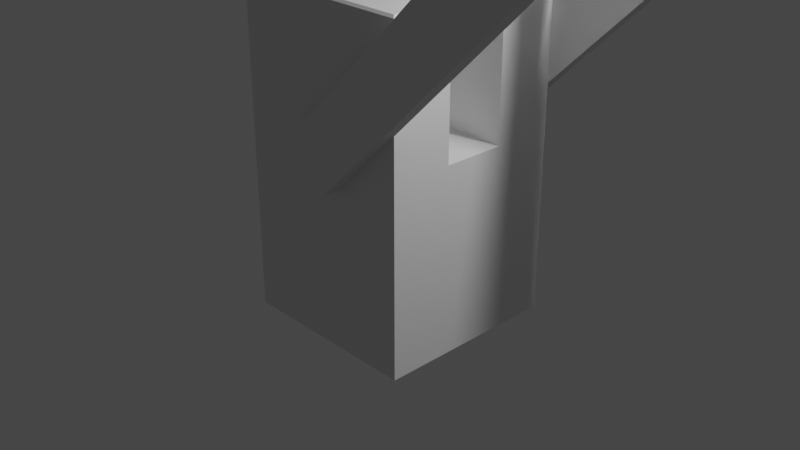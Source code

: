 # Source: lamp_support_v001.blend  (saved by Blender 2.81.16; exported with 4.5.12 LTS)
import bpy
from mathutils import Matrix  # noqa: F401  (used for matrix-valued properties, if any)

bpy.ops.wm.read_factory_settings(use_empty=True)
scene = bpy.context.scene
scene.name = 'Scene'

# ---- collections
col_collection = bpy.data.collections.new('Collection'); scene.collection.children.link(col_collection)

# ---- materials (node trees are filled in below, after node groups)
mat_material = bpy.data.materials.new('Material')
mat_material.alpha_threshold = 0.0
mat_material.use_transparent_shadow = False
mat_material.line_color = (0.0, 0.0, 0.0, 1.0)

# ---- material node trees
mat_material.use_nodes = True; mat_material.node_tree.nodes.clear()
_N = mat_material.node_tree.nodes; _L = mat_material.node_tree.links
n0 = _N.new('ShaderNodeOutputMaterial'); n0.name = 'Material Output'; n0.location = (300, 300)
n1 = _N.new('ShaderNodeBsdfPrincipled'); n1.name = 'Principled BSDF'; n1.location = (10, 300)
n1.distribution = 'GGX'
n1.subsurface_method = 'BURLEY'
n1.inputs[2].default_value = 0.4
n1.inputs[3].default_value = 1.45
n1.inputs[27].default_value = (0.0, 0.0, 0.0, 1.0)
n1.inputs[28].default_value = 1.0
_L.new(n1.outputs[0], n0.inputs[0])
n0.is_active_output = True

# ---- world
world_world = bpy.data.worlds.new('World'); scene.world = world_world
world_world.use_nodes = True; world_world.node_tree.nodes.clear()
_N = world_world.node_tree.nodes; _L = world_world.node_tree.links
n0 = _N.new('ShaderNodeOutputWorld'); n0.name = 'World Output'; n0.location = (300, 300)
n1 = _N.new('ShaderNodeBackground'); n1.name = 'Background'; n1.location = (10, 300)
n1.inputs[0].default_value = (0.05088, 0.05088, 0.05088, 1.0)
_L.new(n1.outputs[0], n0.inputs[0])
n0.is_active_output = True
world_world.color = (0.05088, 0.05088, 0.05088)
world_world.use_sun_shadow = False
world_world.sun_shadow_jitter_overblur = 0.0

# ---- cameras
cam_camera = bpy.data.cameras.new('Camera')
cam_camera.clip_end = 100.0
cam_camera.ortho_scale = 7.314

# ---- lights
light_light = bpy.data.lights.new('Light', 'POINT')
light_light.transmission_factor = 0.0
light_light.energy = 1000.0
light_light.shadow_soft_size = 0.1
light_light.shadow_maximum_resolution = 0.006
light_light.use_absolute_resolution = True

# ---- meshes
me_cube = bpy.data.meshes.new('Cube')
me_cube.from_pydata([(1.0, 1.0, 1.0), (1.0, 1.0, -1.0), (1.0, -1.0, 1.0), (1.0, -1.0, -1.0), (-1.0, 1.0, 1.0), (-1.0, 1.0, -1.0), (-1.0, -1.0, 1.0), (-1.0, -1.0, -1.0), (-1.0, 0.3333, -1.0), (-1.0, -0.3333, -1.0), (1.0, 0.3333, 1.0), (1.0, -0.3333, 1.0), (-1.0, -0.3333, 1.0), (-1.0, 0.3333, 1.0), (1.0, -0.3333, -1.0), (1.0, 0.3333, -1.0), (1.0, -1.0, 2.476), (0.9758, -0.9758, 2.5), (-0.9758, -0.9758, 2.5), (-1.0, -1.0, 2.476), (1.0, -0.3333, 2.476), (0.9758, -0.3576, 2.5), (-1.0, 0.3333, 2.476), (-0.9758, 0.3576, 2.5), (-0.9758, 0.9758, 2.5), (-1.0, 1.0, 2.476), (0.9758, 0.9758, 2.5), (1.0, 1.0, 2.476), (0.9758, 0.3576, 2.5), (1.0, 0.3333, 2.476), (-0.9758, -0.3576, 2.5), (-1.0, -0.3333, 2.476)], [], [(11, 12, 31, 20), (3, 2, 6, 7), (8, 13, 4, 5), (9, 14, 3, 7), (14, 11, 2, 3), (5, 4, 0, 1), (1, 0, 10, 15), (15, 10, 11, 14), (5, 1, 15, 8), (8, 15, 14, 9), (7, 6, 12, 9), (9, 12, 13, 8), (4, 13, 22, 25), (10, 13, 12, 11), (2, 11, 20, 16), (13, 10, 29, 22), (10, 0, 27, 29), (21, 30, 18, 17), (0, 4, 25, 27), (26, 24, 23, 28), (12, 6, 19, 31), (17, 18, 19, 16), (21, 17, 16, 20), (23, 24, 25, 22), (24, 26, 27, 25), (26, 28, 29, 27), (18, 30, 31, 19), (22, 29, 28, 23), (30, 21, 20, 31), (6, 2, 16, 19)])
_uv = me_cube.uv_layers.new(name='UVMap')
_uv.uv.foreach_set('vector', [0.625, 0.6667, 0.875, 0.6667, 0.875, 0.6667, 0.625, 0.6667, 0.375, 0.75, 0.625, 0.75, 0.625, 1.0, 0.375, 1.0, 0.375, 0.1667, 0.625, 0.1667, 0.625, 0.25, 0.375, 0.25, 0.125, 0.6667, 0.375, 0.6667, 0.375, 0.75, 0.125, 0.75, 0.375, 0.6667, 0.625, 0.6667, 0.625, 0.75, 0.375, 0.75, 0.375, 0.25, 0.625, 0.25, 0.625, 0.5, 0.375, 0.5, 0.375, 0.5, 0.625, 0.5, 0.625, 0.5833, 0.375, 0.5833, 0.375, 0.5833, 0.625, 0.5833, 0.625, 0.6667, 0.375, 0.6667, 0.125, 0.5, 0.375, 0.5, 0.375, 0.5833, 0.125, 0.5833, 0.125, 0.5833, 0.375, 0.5833, 0.375, 0.6667, 0.125, 0.6667, 0.375, 0.0, 0.625, 0.0, 0.625, 0.08333, 0.375, 0.08333, 0.375, 0.08333, 0.625, 0.08333, 0.625, 0.1667, 0.375, 0.1667, 0.625, 0.25, 0.625, 0.1667, 0.625, 0.1667, 0.625, 0.25, 0.625, 0.5833, 0.875, 0.5833, 0.875, 0.6667, 0.625, 0.6667, 0.625, 0.75, 0.625, 0.6667, 0.625, 0.6667, 0.625, 0.75, 0.875, 0.5833, 0.625, 0.5833, 0.625, 0.5833, 0.875, 0.5833, 0.625, 0.5833, 0.625, 0.5, 0.625, 0.5, 0.625, 0.5833, 0.628, 0.6697, 0.872, 0.6697, 0.872, 0.747, 0.628, 0.747, 0.625, 0.5, 0.625, 0.25, 0.625, 0.25, 0.625, 0.5, 0.628, 0.503, 0.872, 0.503, 0.872, 0.5803, 0.628, 0.5803, 0.625, 0.08333, 0.625, 0.0, 0.625, 0.0, 0.625, 0.08333, 0.628, 0.747, 0.872, 0.747, 0.875, 0.75, 0.625, 0.75, 0.628, 0.6697, 0.628, 0.747, 0.625, 0.75, 0.625, 0.6667, 0.872, 0.5803, 0.872, 0.503, 0.875, 0.5, 0.875, 0.5833, 0.872, 0.503, 0.628, 0.503, 0.625, 0.5, 0.875, 0.5, 0.628, 0.503, 0.628, 0.5803, 0.625, 0.5833, 0.625, 0.5, 0.872, 0.747, 0.872, 0.6697, 0.875, 0.6667, 0.875, 0.75, 0.875, 0.5833, 0.625, 0.5833, 0.628, 0.5803, 0.872, 0.5803, 0.872, 0.6697, 0.628, 0.6697, 0.625, 0.6667, 0.875, 0.6667, 0.625, 1.0, 0.625, 0.75, 0.625, 0.75, 0.625, 1.0])
me_cube.materials.append(mat_material)
me_cube.use_remesh_preserve_volume = False
me_cube.use_remesh_preserve_attributes = False
me_cube.use_mirror_vertex_groups = False
me_cube.update()
me_cube_001 = bpy.data.meshes.new('Cube.001')
me_cube_001.from_pydata([(-1.965, -0.08775, -1.517), (1.517, -0.08775, 1.965), (-1.965, 0.08775, -1.517), (1.517, 0.08775, 1.965), (-1.517, -0.08775, -1.965), (1.965, -0.08775, 1.517), (-1.517, 0.08775, -1.965), (1.965, 0.08775, 1.517)], [], [(0, 1, 3, 2), (2, 3, 7, 6), (6, 7, 5, 4), (4, 5, 1, 0), (2, 6, 4, 0), (7, 3, 1, 5)])
_uv = me_cube_001.uv_layers.new(name='UVMap')
_uv.uv.foreach_set('vector', [0.375, 0.0, 0.625, 0.0, 0.625, 0.25, 0.375, 0.25, 0.375, 0.25, 0.625, 0.25, 0.625, 0.5, 0.375, 0.5, 0.375, 0.5, 0.625, 0.5, 0.625, 0.75, 0.375, 0.75, 0.375, 0.75, 0.625, 0.75, 0.625, 1.0, 0.375, 1.0, 0.125, 0.5, 0.375, 0.5, 0.375, 0.75, 0.125, 0.75, 0.625, 0.5, 0.875, 0.5, 0.875, 0.75, 0.625, 0.75])
me_cube_001.use_remesh_fix_poles = True
me_cube_001.use_remesh_preserve_attributes = False
me_cube_001.use_mirror_vertex_groups = False
me_cube_001.update()
me_cube_002 = bpy.data.meshes.new('Cube.002')
me_cube_002.from_pydata([(1.532, -0.08704, -1.979), (-1.979, -0.08704, 1.532), (1.532, 0.08704, -1.979), (-1.979, 0.08704, 1.532), (1.979, -0.08704, -1.532), (-1.532, -0.08704, 1.979), (1.979, 0.08704, -1.532), (-1.532, 0.08704, 1.979)], [], [(0, 1, 3, 2), (2, 3, 7, 6), (6, 7, 5, 4), (4, 5, 1, 0), (2, 6, 4, 0), (7, 3, 1, 5)])
_uv = me_cube_002.uv_layers.new(name='UVMap')
_uv.uv.foreach_set('vector', [0.375, 0.0, 0.625, 0.0, 0.625, 0.25, 0.375, 0.25, 0.375, 0.25, 0.625, 0.25, 0.625, 0.5, 0.375, 0.5, 0.375, 0.5, 0.625, 0.5, 0.625, 0.75, 0.375, 0.75, 0.375, 0.75, 0.625, 0.75, 0.625, 1.0, 0.375, 1.0, 0.125, 0.5, 0.375, 0.5, 0.375, 0.75, 0.125, 0.75, 0.625, 0.5, 0.875, 0.5, 0.875, 0.75, 0.625, 0.75])
me_cube_002.use_remesh_fix_poles = True
me_cube_002.use_remesh_preserve_attributes = False
me_cube_002.use_mirror_vertex_groups = False
me_cube_002.update()

# ---- objects
ob_base = bpy.data.objects.new('Base', me_cube)
ob_light = bpy.data.objects.new('Light', light_light)
ob_camera = bpy.data.objects.new('Camera', cam_camera)
ob_lowerarm = bpy.data.objects.new('LowerArm', me_cube_001)
ob_lowerhandaxes = bpy.data.objects.new('LowerHandAxes', None)
ob_upperarm = bpy.data.objects.new('UpperArm', me_cube_002)
ob_empty = bpy.data.objects.new('Empty', None)

# ---- transforms, parenting, visibility, modifiers, constraints
ob_base.location = (0.0, 0.0, 0.0)
ob_base.lock_rotations_4d = False
ob_base.empty_display_type = 'ARROWS'
ob_base.lineart.crease_threshold = 0.0
ob_light.location = (4.076, 1.005, 5.904)
ob_light.rotation_euler = (0.6503, 0.05522, 1.866)
ob_light.lock_rotations_4d = False
ob_light.empty_display_type = 'ARROWS'
ob_light.color = (0.0, 0.0, 0.0, 0.0)
ob_light.lineart.crease_threshold = 0.0
ob_camera.location = (7.359, -6.926, 4.958)
ob_camera.rotation_euler = (1.109, 0.0, 0.8149)
ob_camera.lock_rotations_4d = False
ob_camera.empty_display_type = 'ARROWS'
ob_camera.color = (0.0, 0.0, 0.0, 0.0)
ob_camera.display_type = 'WIRE'
ob_camera.lineart.crease_threshold = 0.0
ob_lowerarm.location = (1.758, 1.089, 2.667)
ob_lowerarm.lineart.crease_threshold = 0.0
_m = ob_lowerarm.modifiers.new('Mirror', 'MIRROR')
_m.use_axis = (False, True, False)
_m.mirror_object = ob_lowerhandaxes
ob_lowerhandaxes.location = (0.0, 0.0, 0.0)
ob_lowerhandaxes.lineart.crease_threshold = 0.0
ob_upperarm.location = (1.742, 0.9024, 5.715)
ob_upperarm.lineart.crease_threshold = 0.0
_m = ob_upperarm.modifiers.new('Mirror', 'MIRROR')
_m.use_axis = (False, True, False)
_m.mirror_object = ob_empty
ob_empty.location = (0.0, 0.0, 0.0)
ob_empty.lineart.crease_threshold = 0.0

# ---- collection membership
col_collection.objects.link(ob_base)
col_collection.objects.link(ob_light)
col_collection.objects.link(ob_camera)
col_collection.objects.link(ob_lowerarm)
col_collection.objects.link(ob_lowerhandaxes)
col_collection.objects.link(ob_upperarm)
col_collection.objects.link(ob_empty)

# ---- scene / render settings (as saved in the file)
scene.camera = ob_camera
scene.frame_start = 1; scene.frame_end = 250; scene.frame_set(1)
scene.render.engine = 'BLENDER_EEVEE_NEXT'
scene.cycles.use_denoising = False
scene.cycles.samples = 128
scene.cycles.sampling_pattern = 'TABULATED_SOBOL'
scene.cycles.use_adaptive_sampling = False
scene.cycles.use_light_tree = False
scene.view_settings.view_transform = 'Filmic'
bpy.context.view_layer.update()
